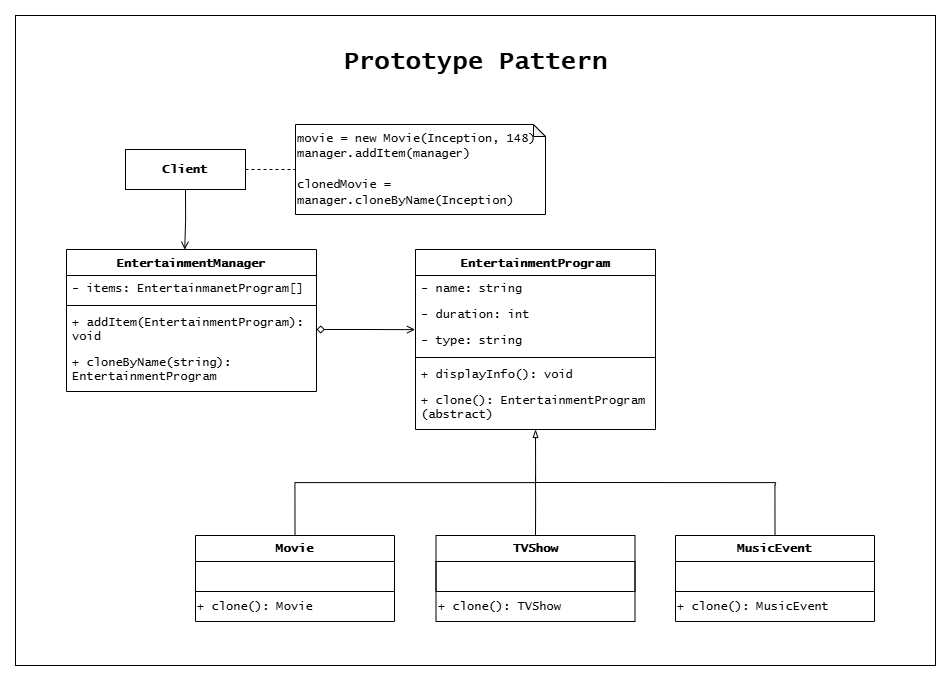

The diagram above was exported from draw.io. Its source (the exported page's mxGraphModel, read from the mxfile embedded in the PNG):
<mxGraphModel dx="3103" dy="1160" grid="1" gridSize="10" guides="1" tooltips="1" connect="1" arrows="1" fold="1" page="1" pageScale="1" pageWidth="827" pageHeight="1169" math="0" shadow="0">
  <root>
    <mxCell id="0" />
    <mxCell id="1" parent="0" />
    <mxCell id="2" value="" style="group" vertex="1" connectable="0" parent="1">
      <mxGeometry x="820" y="2180" width="920" height="650" as="geometry" />
    </mxCell>
    <mxCell id="3" value="" style="rounded=0;whiteSpace=wrap;html=1;" vertex="1" parent="2">
      <mxGeometry width="920" height="650" as="geometry" />
    </mxCell>
    <mxCell id="4" value="&lt;font face=&quot;Lucida Console&quot;&gt;EntertainmentProgram&lt;/font&gt;" style="swimlane;fontStyle=1;align=center;verticalAlign=top;childLayout=stackLayout;horizontal=1;startSize=26;horizontalStack=0;resizeParent=1;resizeParentMax=0;resizeLast=0;collapsible=1;marginBottom=0;whiteSpace=wrap;html=1;" vertex="1" parent="2">
      <mxGeometry x="400" y="234" width="240" height="180" as="geometry" />
    </mxCell>
    <mxCell id="5" value="- name: string" style="text;strokeColor=none;fillColor=none;align=left;verticalAlign=top;spacingLeft=4;spacingRight=4;overflow=hidden;rotatable=0;points=[[0,0.5],[1,0.5]];portConstraint=eastwest;whiteSpace=wrap;html=1;fontFamily=Lucida Console;" vertex="1" parent="4">
      <mxGeometry y="26" width="240" height="26" as="geometry" />
    </mxCell>
    <mxCell id="6" value="- duration: int" style="text;strokeColor=none;fillColor=none;align=left;verticalAlign=top;spacingLeft=4;spacingRight=4;overflow=hidden;rotatable=0;points=[[0,0.5],[1,0.5]];portConstraint=eastwest;whiteSpace=wrap;html=1;fontFamily=Lucida Console;" vertex="1" parent="4">
      <mxGeometry y="52" width="240" height="26" as="geometry" />
    </mxCell>
    <mxCell id="7" value="- type: string" style="text;strokeColor=none;fillColor=none;align=left;verticalAlign=top;spacingLeft=4;spacingRight=4;overflow=hidden;rotatable=0;points=[[0,0.5],[1,0.5]];portConstraint=eastwest;whiteSpace=wrap;html=1;fontFamily=Lucida Console;" vertex="1" parent="4">
      <mxGeometry y="78" width="240" height="26" as="geometry" />
    </mxCell>
    <mxCell id="8" value="" style="line;strokeWidth=1;fillColor=none;align=left;verticalAlign=middle;spacingTop=-1;spacingLeft=3;spacingRight=3;rotatable=0;labelPosition=right;points=[];portConstraint=eastwest;strokeColor=inherit;" vertex="1" parent="4">
      <mxGeometry y="104" width="240" height="8" as="geometry" />
    </mxCell>
    <mxCell id="9" value="+ displayInfo(): void" style="text;strokeColor=none;fillColor=none;align=left;verticalAlign=top;spacingLeft=4;spacingRight=4;overflow=hidden;rotatable=0;points=[[0,0.5],[1,0.5]];portConstraint=eastwest;whiteSpace=wrap;html=1;fontFamily=Lucida Console;" vertex="1" parent="4">
      <mxGeometry y="112" width="240" height="26" as="geometry" />
    </mxCell>
    <mxCell id="10" value="+ clone(): EntertainmentProgram (abstract)" style="text;strokeColor=none;fillColor=none;align=left;verticalAlign=top;spacingLeft=4;spacingRight=4;overflow=hidden;rotatable=0;points=[[0,0.5],[1,0.5]];portConstraint=eastwest;whiteSpace=wrap;html=1;fontFamily=Lucida Console;" vertex="1" parent="4">
      <mxGeometry y="138" width="240" height="42" as="geometry" />
    </mxCell>
    <mxCell id="11" style="edgeStyle=orthogonalEdgeStyle;rounded=0;orthogonalLoop=1;jettySize=auto;html=1;exitX=0.5;exitY=0;exitDx=0;exitDy=0;entryX=0.5;entryY=1;entryDx=0;entryDy=0;endArrow=blockThin;endFill=0;" edge="1" parent="2" source="12" target="4">
      <mxGeometry relative="1" as="geometry" />
    </mxCell>
    <mxCell id="12" value="Movie" style="swimlane;fontStyle=1;align=center;verticalAlign=top;childLayout=stackLayout;horizontal=1;startSize=26;horizontalStack=0;resizeParent=1;resizeParentMax=0;resizeLast=0;collapsible=1;marginBottom=0;whiteSpace=wrap;html=1;strokeColor=default;fontFamily=Lucida Console;" vertex="1" parent="2">
      <mxGeometry x="180" y="520" width="199" height="86" as="geometry" />
    </mxCell>
    <mxCell id="13" value="" style="text;strokeColor=default;fillColor=none;align=left;verticalAlign=top;spacingLeft=4;spacingRight=4;overflow=hidden;rotatable=0;points=[[0,0.5],[1,0.5]];portConstraint=eastwest;whiteSpace=wrap;html=1;fontFamily=Lucida Console;" vertex="1" parent="12">
      <mxGeometry y="26" width="199" height="30" as="geometry" />
    </mxCell>
    <mxCell id="14" value="&lt;font face=&quot;Lucida Console&quot;&gt;+ clone(): Movie&lt;/font&gt;" style="text;html=1;align=left;verticalAlign=middle;whiteSpace=wrap;rounded=0;" vertex="1" parent="12">
      <mxGeometry y="56" width="199" height="30" as="geometry" />
    </mxCell>
    <mxCell id="15" style="edgeStyle=orthogonalEdgeStyle;rounded=0;orthogonalLoop=1;jettySize=auto;html=1;exitX=0.5;exitY=0;exitDx=0;exitDy=0;endArrow=none;startFill=0;" edge="1" parent="2" source="16">
      <mxGeometry relative="1" as="geometry">
        <mxPoint x="520" y="460" as="targetPoint" />
      </mxGeometry>
    </mxCell>
    <mxCell id="16" value="TVShow" style="swimlane;fontStyle=1;align=center;verticalAlign=top;childLayout=stackLayout;horizontal=1;startSize=26;horizontalStack=0;resizeParent=1;resizeParentMax=0;resizeLast=0;collapsible=1;marginBottom=0;whiteSpace=wrap;html=1;strokeColor=default;fontFamily=Lucida Console;" vertex="1" parent="2">
      <mxGeometry x="420.5" y="520" width="199" height="86" as="geometry" />
    </mxCell>
    <mxCell id="17" value="" style="text;strokeColor=default;fillColor=none;align=left;verticalAlign=top;spacingLeft=4;spacingRight=4;overflow=hidden;rotatable=0;points=[[0,0.5],[1,0.5]];portConstraint=eastwest;whiteSpace=wrap;html=1;fontFamily=Lucida Console;" vertex="1" parent="16">
      <mxGeometry y="26" width="199" height="30" as="geometry" />
    </mxCell>
    <mxCell id="18" value="&lt;font face=&quot;Lucida Console&quot;&gt;+ clone(): TVShow&lt;/font&gt;" style="text;html=1;align=left;verticalAlign=middle;whiteSpace=wrap;rounded=0;" vertex="1" parent="16">
      <mxGeometry y="56" width="199" height="30" as="geometry" />
    </mxCell>
    <mxCell id="19" style="edgeStyle=orthogonalEdgeStyle;rounded=0;orthogonalLoop=1;jettySize=auto;html=1;exitX=0.5;exitY=0;exitDx=0;exitDy=0;endArrow=none;startFill=0;" edge="1" parent="2" source="20">
      <mxGeometry relative="1" as="geometry">
        <mxPoint x="520" y="467" as="targetPoint" />
        <Array as="points">
          <mxPoint x="760" y="470" />
          <mxPoint x="760" y="470" />
          <mxPoint x="760" y="467" />
        </Array>
      </mxGeometry>
    </mxCell>
    <mxCell id="20" value="MusicEvent" style="swimlane;fontStyle=1;align=center;verticalAlign=top;childLayout=stackLayout;horizontal=1;startSize=26;horizontalStack=0;resizeParent=1;resizeParentMax=0;resizeLast=0;collapsible=1;marginBottom=0;whiteSpace=wrap;html=1;strokeColor=default;fontFamily=Lucida Console;" vertex="1" parent="2">
      <mxGeometry x="660" y="520" width="199" height="86" as="geometry" />
    </mxCell>
    <mxCell id="21" value="" style="text;strokeColor=default;fillColor=none;align=left;verticalAlign=top;spacingLeft=4;spacingRight=4;overflow=hidden;rotatable=0;points=[[0,0.5],[1,0.5]];portConstraint=eastwest;whiteSpace=wrap;html=1;fontFamily=Lucida Console;" vertex="1" parent="20">
      <mxGeometry y="26" width="199" height="30" as="geometry" />
    </mxCell>
    <mxCell id="22" value="&lt;font face=&quot;Lucida Console&quot;&gt;+ clone(): MusicEvent&lt;/font&gt;" style="text;html=1;align=left;verticalAlign=middle;whiteSpace=wrap;rounded=0;" vertex="1" parent="20">
      <mxGeometry y="56" width="199" height="30" as="geometry" />
    </mxCell>
    <mxCell id="23" value="&lt;font face=&quot;Lucida Console&quot;&gt;EntertainmentManager&lt;/font&gt;" style="swimlane;fontStyle=1;align=center;verticalAlign=top;childLayout=stackLayout;horizontal=1;startSize=26;horizontalStack=0;resizeParent=1;resizeParentMax=0;resizeLast=0;collapsible=1;marginBottom=0;whiteSpace=wrap;html=1;" vertex="1" parent="2">
      <mxGeometry x="51" y="234" width="250" height="142" as="geometry" />
    </mxCell>
    <mxCell id="24" value="- items: EntertainmanetProgram[]" style="text;strokeColor=none;fillColor=none;align=left;verticalAlign=top;spacingLeft=4;spacingRight=4;overflow=hidden;rotatable=0;points=[[0,0.5],[1,0.5]];portConstraint=eastwest;whiteSpace=wrap;html=1;fontFamily=Lucida Console;" vertex="1" parent="23">
      <mxGeometry y="26" width="250" height="26" as="geometry" />
    </mxCell>
    <mxCell id="25" value="" style="line;strokeWidth=1;fillColor=none;align=left;verticalAlign=middle;spacingTop=-1;spacingLeft=3;spacingRight=3;rotatable=0;labelPosition=right;points=[];portConstraint=eastwest;strokeColor=inherit;" vertex="1" parent="23">
      <mxGeometry y="52" width="250" height="8" as="geometry" />
    </mxCell>
    <mxCell id="26" value="+ addItem(EntertainmentProgram): void" style="text;strokeColor=none;fillColor=none;align=left;verticalAlign=top;spacingLeft=4;spacingRight=4;overflow=hidden;rotatable=0;points=[[0,0.5],[1,0.5]];portConstraint=eastwest;whiteSpace=wrap;html=1;fontFamily=Lucida Console;" vertex="1" parent="23">
      <mxGeometry y="60" width="250" height="40" as="geometry" />
    </mxCell>
    <mxCell id="27" value="+ cloneByName(string): EntertainmentProgram&amp;nbsp;" style="text;strokeColor=none;fillColor=none;align=left;verticalAlign=top;spacingLeft=4;spacingRight=4;overflow=hidden;rotatable=0;points=[[0,0.5],[1,0.5]];portConstraint=eastwest;whiteSpace=wrap;html=1;fontFamily=Lucida Console;" vertex="1" parent="23">
      <mxGeometry y="100" width="250" height="42" as="geometry" />
    </mxCell>
    <mxCell id="28" style="edgeStyle=orthogonalEdgeStyle;rounded=0;orthogonalLoop=1;jettySize=auto;html=1;exitX=1;exitY=0.5;exitDx=0;exitDy=0;entryX=-0.002;entryY=0.083;entryDx=0;entryDy=0;entryPerimeter=0;endArrow=open;endFill=0;startArrow=diamond;startFill=0;" edge="1" parent="2" source="26" target="7">
      <mxGeometry relative="1" as="geometry" />
    </mxCell>
    <mxCell id="29" value="&lt;b&gt;&lt;font face=&quot;Lucida Console&quot;&gt;Client&lt;/font&gt;&lt;/b&gt;" style="rounded=0;whiteSpace=wrap;html=1;" vertex="1" parent="2">
      <mxGeometry x="110" y="134" width="120" height="40" as="geometry" />
    </mxCell>
    <mxCell id="30" value="&lt;div&gt;&lt;font face=&quot;Lucida Console&quot;&gt;movie = new Movie(Inception, 148)&lt;/font&gt;&lt;/div&gt;&lt;font face=&quot;Lucida Console&quot;&gt;manager.addItem(manager)&lt;/font&gt;&lt;div&gt;&lt;font face=&quot;Lucida Console&quot;&gt;&lt;br&gt;&lt;/font&gt;&lt;/div&gt;&lt;div&gt;&lt;font face=&quot;Lucida Console&quot;&gt;clonedMovie = manager.cloneByName(Inception)&lt;/font&gt;&lt;/div&gt;" style="shape=note;whiteSpace=wrap;html=1;backgroundOutline=1;darkOpacity=0.05;size=12;align=left;verticalAlign=top;" vertex="1" parent="2">
      <mxGeometry x="280" y="109" width="250" height="90" as="geometry" />
    </mxCell>
    <mxCell id="31" style="edgeStyle=orthogonalEdgeStyle;rounded=0;orthogonalLoop=1;jettySize=auto;html=1;exitX=0.5;exitY=1;exitDx=0;exitDy=0;entryX=0.473;entryY=0.001;entryDx=0;entryDy=0;entryPerimeter=0;endArrow=open;endFill=0;" edge="1" parent="2" source="29" target="23">
      <mxGeometry relative="1" as="geometry" />
    </mxCell>
    <mxCell id="32" style="edgeStyle=orthogonalEdgeStyle;rounded=0;orthogonalLoop=1;jettySize=auto;html=1;exitX=1;exitY=0.5;exitDx=0;exitDy=0;entryX=0;entryY=0.5;entryDx=0;entryDy=0;entryPerimeter=0;endArrow=none;startFill=0;dashed=1;" edge="1" parent="2" source="29" target="30">
      <mxGeometry relative="1" as="geometry" />
    </mxCell>
    <mxCell id="33" value="&lt;span style=&quot;font-family: &amp;quot;Lucida Console&amp;quot;;&quot;&gt;Prototype Pattern&lt;/span&gt;" style="text;html=1;align=center;verticalAlign=middle;whiteSpace=wrap;rounded=0;fontSize=25;fontStyle=1" vertex="1" parent="2">
      <mxGeometry x="315" y="30" width="290" height="30" as="geometry" />
    </mxCell>
  </root>
</mxGraphModel>